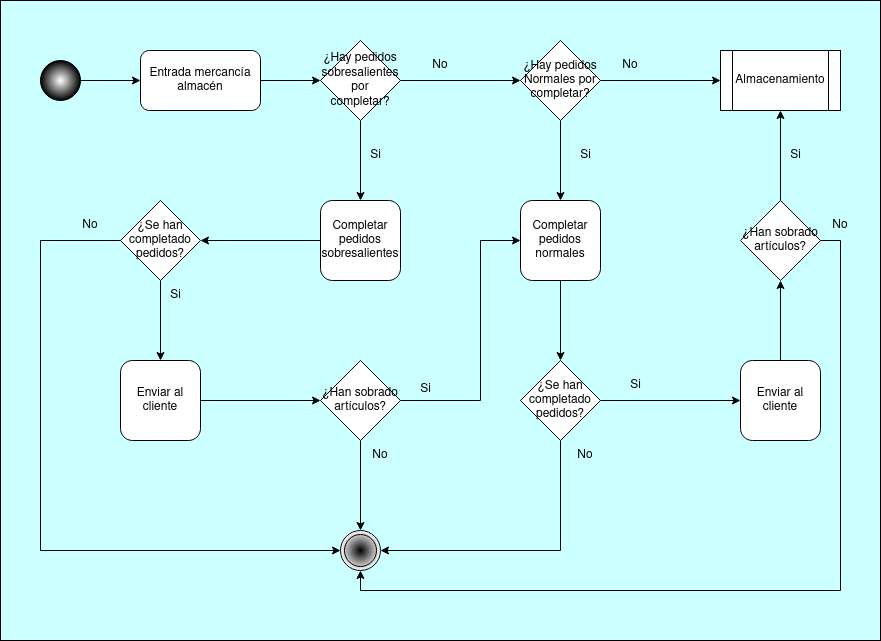

The diagram above was exported from draw.io. Its source (the exported page's mxGraphModel, read from the mxfile embedded in the PNG):
<mxGraphModel dx="1748" dy="882" grid="1" gridSize="10" guides="1" tooltips="1" connect="1" arrows="1" fold="1" page="1" pageScale="1" pageWidth="1169" pageHeight="827" background="#CCFFFF" math="0" shadow="0">
  <root>
    <mxCell id="0" />
    <mxCell id="1" parent="0" />
    <mxCell id="RUCjFSHT4EMNl13ghefK-5" style="edgeStyle=orthogonalEdgeStyle;rounded=0;orthogonalLoop=1;jettySize=auto;html=1;exitX=1;exitY=0.5;exitDx=0;exitDy=0;entryX=0;entryY=0.5;entryDx=0;entryDy=0;" parent="1" source="KhnNNgycjfnA8WjDQx8Y-1" target="RUCjFSHT4EMNl13ghefK-2" edge="1">
      <mxGeometry relative="1" as="geometry" />
    </mxCell>
    <mxCell id="KhnNNgycjfnA8WjDQx8Y-1" value="Entrada mercancía almacén" style="rounded=1;whiteSpace=wrap;html=1;" parent="1" vertex="1">
      <mxGeometry x="340" y="90" width="120" height="60" as="geometry" />
    </mxCell>
    <mxCell id="RUCjFSHT4EMNl13ghefK-1" style="edgeStyle=orthogonalEdgeStyle;rounded=0;orthogonalLoop=1;jettySize=auto;html=1;exitX=1;exitY=0.5;exitDx=0;exitDy=0;" parent="1" source="KhnNNgycjfnA8WjDQx8Y-6" target="KhnNNgycjfnA8WjDQx8Y-1" edge="1">
      <mxGeometry relative="1" as="geometry" />
    </mxCell>
    <mxCell id="KhnNNgycjfnA8WjDQx8Y-6" value="" style="ellipse;whiteSpace=wrap;html=1;aspect=fixed;fillColor=#FFFFFF;fillStyle=auto;gradientColor=#000000;gradientDirection=radial;" parent="1" vertex="1">
      <mxGeometry x="240" y="100" width="40" height="40" as="geometry" />
    </mxCell>
    <mxCell id="KhnNNgycjfnA8WjDQx8Y-18" value="" style="ellipse;shape=doubleEllipse;whiteSpace=wrap;html=1;aspect=fixed;gradientColor=#FFFFFF;gradientDirection=radial;fillColor=#000000;" parent="1" vertex="1">
      <mxGeometry x="540" y="570" width="40" height="40" as="geometry" />
    </mxCell>
    <mxCell id="8gqbpLLkER0GLrXkm65x-8" value="No" style="text;html=1;strokeColor=none;fillColor=none;align=center;verticalAlign=middle;whiteSpace=wrap;rounded=0;" parent="1" vertex="1">
      <mxGeometry x="1010" y="250" width="60" height="30" as="geometry" />
    </mxCell>
    <mxCell id="8gqbpLLkER0GLrXkm65x-9" value="Si" style="text;html=1;align=center;verticalAlign=middle;resizable=0;points=[];autosize=1;strokeColor=none;fillColor=none;" parent="1" vertex="1">
      <mxGeometry x="980" y="180" width="30" height="30" as="geometry" />
    </mxCell>
    <mxCell id="RUCjFSHT4EMNl13ghefK-6" style="edgeStyle=orthogonalEdgeStyle;rounded=0;orthogonalLoop=1;jettySize=auto;html=1;exitX=1;exitY=0.5;exitDx=0;exitDy=0;entryX=0;entryY=0.5;entryDx=0;entryDy=0;" parent="1" source="RUCjFSHT4EMNl13ghefK-2" target="RUCjFSHT4EMNl13ghefK-3" edge="1">
      <mxGeometry relative="1" as="geometry" />
    </mxCell>
    <mxCell id="RUCjFSHT4EMNl13ghefK-13" style="edgeStyle=orthogonalEdgeStyle;rounded=0;orthogonalLoop=1;jettySize=auto;html=1;exitX=0.5;exitY=1;exitDx=0;exitDy=0;" parent="1" source="RUCjFSHT4EMNl13ghefK-2" target="RUCjFSHT4EMNl13ghefK-10" edge="1">
      <mxGeometry relative="1" as="geometry" />
    </mxCell>
    <mxCell id="RUCjFSHT4EMNl13ghefK-2" value="¿Hay pedidos sobresalientes por completar?" style="rhombus;whiteSpace=wrap;html=1;" parent="1" vertex="1">
      <mxGeometry x="520" y="80" width="80" height="80" as="geometry" />
    </mxCell>
    <mxCell id="RUCjFSHT4EMNl13ghefK-7" style="edgeStyle=orthogonalEdgeStyle;rounded=0;orthogonalLoop=1;jettySize=auto;html=1;exitX=1;exitY=0.5;exitDx=0;exitDy=0;entryX=0;entryY=0.5;entryDx=0;entryDy=0;" parent="1" source="RUCjFSHT4EMNl13ghefK-3" target="RUCjFSHT4EMNl13ghefK-4" edge="1">
      <mxGeometry relative="1" as="geometry" />
    </mxCell>
    <mxCell id="RUCjFSHT4EMNl13ghefK-14" style="edgeStyle=orthogonalEdgeStyle;rounded=0;orthogonalLoop=1;jettySize=auto;html=1;exitX=0.5;exitY=1;exitDx=0;exitDy=0;entryX=0.5;entryY=0;entryDx=0;entryDy=0;" parent="1" source="RUCjFSHT4EMNl13ghefK-3" target="RUCjFSHT4EMNl13ghefK-12" edge="1">
      <mxGeometry relative="1" as="geometry" />
    </mxCell>
    <mxCell id="RUCjFSHT4EMNl13ghefK-3" value="¿Hay pedidos Normales por completar?" style="rhombus;whiteSpace=wrap;html=1;" parent="1" vertex="1">
      <mxGeometry x="720" y="80" width="80" height="80" as="geometry" />
    </mxCell>
    <mxCell id="RUCjFSHT4EMNl13ghefK-4" value="Almacenamiento" style="shape=process;whiteSpace=wrap;html=1;backgroundOutline=1;" parent="1" vertex="1">
      <mxGeometry x="920" y="90" width="120" height="60" as="geometry" />
    </mxCell>
    <mxCell id="RUCjFSHT4EMNl13ghefK-8" value="No" style="text;html=1;strokeColor=none;fillColor=none;align=center;verticalAlign=middle;whiteSpace=wrap;rounded=0;" parent="1" vertex="1">
      <mxGeometry x="610" y="90" width="60" height="30" as="geometry" />
    </mxCell>
    <mxCell id="RUCjFSHT4EMNl13ghefK-9" value="No" style="text;html=1;strokeColor=none;fillColor=none;align=center;verticalAlign=middle;whiteSpace=wrap;rounded=0;" parent="1" vertex="1">
      <mxGeometry x="800" y="90" width="60" height="30" as="geometry" />
    </mxCell>
    <mxCell id="RUCjFSHT4EMNl13ghefK-19" style="edgeStyle=orthogonalEdgeStyle;rounded=0;orthogonalLoop=1;jettySize=auto;html=1;exitX=0;exitY=0.5;exitDx=0;exitDy=0;" parent="1" source="RUCjFSHT4EMNl13ghefK-10" target="RUCjFSHT4EMNl13ghefK-18" edge="1">
      <mxGeometry relative="1" as="geometry" />
    </mxCell>
    <mxCell id="RUCjFSHT4EMNl13ghefK-10" value="&lt;div&gt;Completar &lt;br&gt;&lt;/div&gt;&lt;div&gt;pedidos&lt;br&gt;&lt;/div&gt;&lt;div&gt;sobresalientes&lt;br&gt;&lt;/div&gt;" style="rounded=1;whiteSpace=wrap;html=1;" parent="1" vertex="1">
      <mxGeometry x="520" y="240" width="80" height="80" as="geometry" />
    </mxCell>
    <mxCell id="RUCjFSHT4EMNl13ghefK-32" style="edgeStyle=orthogonalEdgeStyle;rounded=0;orthogonalLoop=1;jettySize=auto;html=1;exitX=0.5;exitY=1;exitDx=0;exitDy=0;entryX=0.5;entryY=0;entryDx=0;entryDy=0;" parent="1" source="RUCjFSHT4EMNl13ghefK-12" target="RUCjFSHT4EMNl13ghefK-30" edge="1">
      <mxGeometry relative="1" as="geometry" />
    </mxCell>
    <mxCell id="RUCjFSHT4EMNl13ghefK-12" value="&lt;div&gt;Completar &lt;br&gt;&lt;/div&gt;&lt;div&gt;pedidos&lt;br&gt;&lt;/div&gt;&lt;div&gt;normales&lt;br&gt;&lt;/div&gt;" style="rounded=1;whiteSpace=wrap;html=1;" parent="1" vertex="1">
      <mxGeometry x="720" y="240" width="80" height="80" as="geometry" />
    </mxCell>
    <mxCell id="RUCjFSHT4EMNl13ghefK-15" value="Si" style="text;html=1;align=center;verticalAlign=middle;resizable=0;points=[];autosize=1;strokeColor=none;fillColor=none;" parent="1" vertex="1">
      <mxGeometry x="560" y="180" width="30" height="30" as="geometry" />
    </mxCell>
    <mxCell id="RUCjFSHT4EMNl13ghefK-16" value="Si" style="text;html=1;align=center;verticalAlign=middle;resizable=0;points=[];autosize=1;strokeColor=none;fillColor=none;" parent="1" vertex="1">
      <mxGeometry x="770" y="180" width="30" height="30" as="geometry" />
    </mxCell>
    <mxCell id="RUCjFSHT4EMNl13ghefK-26" style="edgeStyle=orthogonalEdgeStyle;rounded=0;orthogonalLoop=1;jettySize=auto;html=1;exitX=1;exitY=0.5;exitDx=0;exitDy=0;entryX=0;entryY=0.5;entryDx=0;entryDy=0;" parent="1" source="RUCjFSHT4EMNl13ghefK-17" target="RUCjFSHT4EMNl13ghefK-12" edge="1">
      <mxGeometry relative="1" as="geometry">
        <Array as="points">
          <mxPoint x="680" y="440" />
          <mxPoint x="680" y="280" />
        </Array>
      </mxGeometry>
    </mxCell>
    <mxCell id="WKEdwMgiGcLzSGEARF3O-4" style="edgeStyle=orthogonalEdgeStyle;rounded=0;orthogonalLoop=1;jettySize=auto;html=1;exitX=0.5;exitY=1;exitDx=0;exitDy=0;entryX=0.5;entryY=0;entryDx=0;entryDy=0;" edge="1" parent="1" source="RUCjFSHT4EMNl13ghefK-17" target="KhnNNgycjfnA8WjDQx8Y-18">
      <mxGeometry relative="1" as="geometry" />
    </mxCell>
    <mxCell id="RUCjFSHT4EMNl13ghefK-17" value="¿Han sobrado artículos?" style="rhombus;whiteSpace=wrap;html=1;" parent="1" vertex="1">
      <mxGeometry x="520" y="400" width="80" height="80" as="geometry" />
    </mxCell>
    <mxCell id="RUCjFSHT4EMNl13ghefK-21" style="edgeStyle=orthogonalEdgeStyle;rounded=0;orthogonalLoop=1;jettySize=auto;html=1;exitX=0.5;exitY=1;exitDx=0;exitDy=0;" parent="1" source="RUCjFSHT4EMNl13ghefK-18" target="RUCjFSHT4EMNl13ghefK-20" edge="1">
      <mxGeometry relative="1" as="geometry" />
    </mxCell>
    <mxCell id="RUCjFSHT4EMNl13ghefK-22" style="edgeStyle=orthogonalEdgeStyle;rounded=0;orthogonalLoop=1;jettySize=auto;html=1;exitX=0;exitY=0.5;exitDx=0;exitDy=0;entryX=0;entryY=0.5;entryDx=0;entryDy=0;" parent="1" source="RUCjFSHT4EMNl13ghefK-18" target="KhnNNgycjfnA8WjDQx8Y-18" edge="1">
      <mxGeometry relative="1" as="geometry">
        <mxPoint x="190" y="510" as="targetPoint" />
        <Array as="points">
          <mxPoint x="240" y="280" />
          <mxPoint x="240" y="590" />
        </Array>
      </mxGeometry>
    </mxCell>
    <mxCell id="RUCjFSHT4EMNl13ghefK-18" value="¿Se han completado pedidos?" style="rhombus;whiteSpace=wrap;html=1;" parent="1" vertex="1">
      <mxGeometry x="320" y="240" width="80" height="80" as="geometry" />
    </mxCell>
    <mxCell id="RUCjFSHT4EMNl13ghefK-23" style="edgeStyle=orthogonalEdgeStyle;rounded=0;orthogonalLoop=1;jettySize=auto;html=1;exitX=1;exitY=0.5;exitDx=0;exitDy=0;entryX=0;entryY=0.5;entryDx=0;entryDy=0;" parent="1" source="RUCjFSHT4EMNl13ghefK-20" target="RUCjFSHT4EMNl13ghefK-17" edge="1">
      <mxGeometry relative="1" as="geometry" />
    </mxCell>
    <mxCell id="RUCjFSHT4EMNl13ghefK-20" value="Enviar al cliente" style="rounded=1;whiteSpace=wrap;html=1;" parent="1" vertex="1">
      <mxGeometry x="320" y="400" width="80" height="80" as="geometry" />
    </mxCell>
    <mxCell id="RUCjFSHT4EMNl13ghefK-24" value="No" style="text;html=1;strokeColor=none;fillColor=none;align=center;verticalAlign=middle;whiteSpace=wrap;rounded=0;" parent="1" vertex="1">
      <mxGeometry x="260" y="250" width="60" height="30" as="geometry" />
    </mxCell>
    <mxCell id="RUCjFSHT4EMNl13ghefK-25" value="Si" style="text;html=1;align=center;verticalAlign=middle;resizable=0;points=[];autosize=1;strokeColor=none;fillColor=none;" parent="1" vertex="1">
      <mxGeometry x="360" y="320" width="30" height="30" as="geometry" />
    </mxCell>
    <mxCell id="RUCjFSHT4EMNl13ghefK-28" value="Si" style="text;html=1;align=center;verticalAlign=middle;resizable=0;points=[];autosize=1;strokeColor=none;fillColor=none;" parent="1" vertex="1">
      <mxGeometry x="610" y="414" width="30" height="30" as="geometry" />
    </mxCell>
    <mxCell id="RUCjFSHT4EMNl13ghefK-29" value="No" style="text;html=1;strokeColor=none;fillColor=none;align=center;verticalAlign=middle;whiteSpace=wrap;rounded=0;" parent="1" vertex="1">
      <mxGeometry x="550" y="480" width="60" height="30" as="geometry" />
    </mxCell>
    <mxCell id="RUCjFSHT4EMNl13ghefK-34" style="edgeStyle=orthogonalEdgeStyle;rounded=0;orthogonalLoop=1;jettySize=auto;html=1;exitX=1;exitY=0.5;exitDx=0;exitDy=0;" parent="1" source="RUCjFSHT4EMNl13ghefK-30" target="RUCjFSHT4EMNl13ghefK-33" edge="1">
      <mxGeometry relative="1" as="geometry" />
    </mxCell>
    <mxCell id="WKEdwMgiGcLzSGEARF3O-5" style="edgeStyle=orthogonalEdgeStyle;rounded=0;orthogonalLoop=1;jettySize=auto;html=1;exitX=0.5;exitY=1;exitDx=0;exitDy=0;entryX=1;entryY=0.5;entryDx=0;entryDy=0;" edge="1" parent="1" source="RUCjFSHT4EMNl13ghefK-30" target="KhnNNgycjfnA8WjDQx8Y-18">
      <mxGeometry relative="1" as="geometry" />
    </mxCell>
    <mxCell id="RUCjFSHT4EMNl13ghefK-30" value="¿Se han completado pedidos?" style="rhombus;whiteSpace=wrap;html=1;" parent="1" vertex="1">
      <mxGeometry x="720" y="400" width="80" height="80" as="geometry" />
    </mxCell>
    <mxCell id="RUCjFSHT4EMNl13ghefK-40" style="edgeStyle=orthogonalEdgeStyle;rounded=0;orthogonalLoop=1;jettySize=auto;html=1;entryX=0.5;entryY=1;entryDx=0;entryDy=0;" parent="1" source="RUCjFSHT4EMNl13ghefK-33" target="RUCjFSHT4EMNl13ghefK-39" edge="1">
      <mxGeometry relative="1" as="geometry" />
    </mxCell>
    <mxCell id="RUCjFSHT4EMNl13ghefK-33" value="Enviar al cliente" style="rounded=1;whiteSpace=wrap;html=1;" parent="1" vertex="1">
      <mxGeometry x="940" y="400" width="80" height="80" as="geometry" />
    </mxCell>
    <mxCell id="RUCjFSHT4EMNl13ghefK-37" value="No" style="text;html=1;strokeColor=none;fillColor=none;align=center;verticalAlign=middle;whiteSpace=wrap;rounded=0;" parent="1" vertex="1">
      <mxGeometry x="755" y="480" width="60" height="30" as="geometry" />
    </mxCell>
    <mxCell id="RUCjFSHT4EMNl13ghefK-38" value="Si" style="text;html=1;align=center;verticalAlign=middle;resizable=0;points=[];autosize=1;strokeColor=none;fillColor=none;" parent="1" vertex="1">
      <mxGeometry x="820" y="410" width="30" height="30" as="geometry" />
    </mxCell>
    <mxCell id="RUCjFSHT4EMNl13ghefK-41" style="edgeStyle=orthogonalEdgeStyle;rounded=0;orthogonalLoop=1;jettySize=auto;html=1;exitX=0.5;exitY=0;exitDx=0;exitDy=0;entryX=0.5;entryY=1;entryDx=0;entryDy=0;" parent="1" source="RUCjFSHT4EMNl13ghefK-39" target="RUCjFSHT4EMNl13ghefK-4" edge="1">
      <mxGeometry relative="1" as="geometry" />
    </mxCell>
    <mxCell id="WKEdwMgiGcLzSGEARF3O-7" style="edgeStyle=orthogonalEdgeStyle;rounded=0;orthogonalLoop=1;jettySize=auto;html=1;exitX=1;exitY=0.5;exitDx=0;exitDy=0;entryX=0.5;entryY=1;entryDx=0;entryDy=0;" edge="1" parent="1" source="RUCjFSHT4EMNl13ghefK-39" target="KhnNNgycjfnA8WjDQx8Y-18">
      <mxGeometry relative="1" as="geometry" />
    </mxCell>
    <mxCell id="RUCjFSHT4EMNl13ghefK-39" value="¿Han sobrado artículos?" style="rhombus;whiteSpace=wrap;html=1;" parent="1" vertex="1">
      <mxGeometry x="940" y="240" width="80" height="80" as="geometry" />
    </mxCell>
    <mxCell id="WKEdwMgiGcLzSGEARF3O-8" value="" style="rounded=0;whiteSpace=wrap;html=1;fillColor=none;" vertex="1" parent="1">
      <mxGeometry x="200" y="40" width="880" height="640" as="geometry" />
    </mxCell>
  </root>
</mxGraphModel>